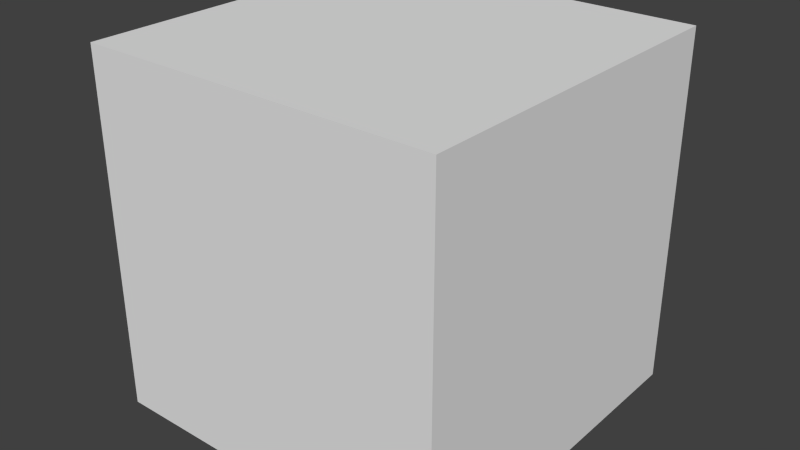 # Source: startup.blend  (saved by Blender 2.66.3; exported with 4.5.12 LTS)
import bpy
from mathutils import Matrix  # noqa: F401  (used for matrix-valued properties, if any)

bpy.ops.wm.read_factory_settings(use_empty=True)
scene = bpy.context.scene
scene.name = 'Scene'

# ---- collections
col_collection_1 = bpy.data.collections.new('Collection 1'); scene.collection.children.link(col_collection_1)

# ---- materials (node trees are filled in below, after node groups)
mat_material = bpy.data.materials.new('Material')
mat_material.alpha_threshold = 0.0
mat_material.roughness = 0.5
mat_material.line_color = (0.0, 0.0, 0.0, 1.0)

# ---- material node trees

# ---- world
world_world = bpy.data.worlds.new('World'); scene.world = world_world
world_world.color = (0.05088, 0.05088, 0.05088)
world_world.use_sun_shadow = False
world_world.sun_shadow_jitter_overblur = 0.0
world_world.cycles.sampling_method = 'MANUAL'
world_world.cycles.sample_map_resolution = 256

# ---- meshes
me_cube = bpy.data.meshes.new('Cube')
me_cube.from_pydata([(1.0, 1.0, -1.0), (1.0, -1.0, -1.0), (-1.0, -1.0, -1.0), (-1.0, 1.0, -1.0), (1.0, 1.0, 1.0), (1.0, -1.0, 1.0), (-1.0, -1.0, 1.0), (-1.0, 1.0, 1.0)], [], [(0, 1, 2, 3), (4, 7, 6, 5), (0, 4, 5, 1), (1, 5, 6, 2), (2, 6, 7, 3), (4, 0, 3, 7)])
me_cube.materials.append(mat_material)
me_cube.use_remesh_preserve_volume = False
me_cube.use_remesh_preserve_attributes = False
me_cube.use_mirror_vertex_groups = False
me_cube.update()

# ---- objects
ob_cube = bpy.data.objects.new('Cube', me_cube)

# ---- transforms, parenting, visibility, modifiers, constraints
ob_cube.location = (0.0, 0.0, 0.0)
ob_cube.lock_rotations_4d = False
ob_cube.empty_display_type = 'ARROWS'
ob_cube.lineart.crease_threshold = 0.0

# ---- collection membership
col_collection_1.objects.link(ob_cube)

# ---- scene / render settings (as saved in the file)
scene.frame_start = 1; scene.frame_end = 250; scene.frame_set(1)
scene.render.engine = 'CYCLES'
scene.render.image_settings.color_mode = 'RGB'
scene.render.image_settings.compression = 90
scene.render.resolution_percentage = 50
scene.render.dither_intensity = 0.0
scene.render.bake_margin = 2
scene.render.simplify_subdivision = 0
scene.render.simplify_subdivision_render = 0
scene.cycles.use_denoising = False
scene.cycles.samples = 10
scene.cycles.sampling_pattern = 'TABULATED_SOBOL'
scene.cycles.light_sampling_threshold = 0.0
scene.cycles.use_adaptive_sampling = False
scene.cycles.use_light_tree = False
scene.cycles.blur_glossy = 0.0
scene.cycles.volume_bounces = 1
scene.cycles.pixel_filter_type = 'GAUSSIAN'
scene.cycles.sample_clamp_indirect = 0.0
scene.view_settings.view_transform = 'Standard'
bpy.context.view_layer.update()

# ---- added for rendering (the .blend has no active camera and no usable light): camera, sun
cam_auto = bpy.data.cameras.new('AutoCamera')
cam_auto.lens = 50.0
cam_auto.sensor_width = 36.0
cam_auto.clip_end = 1000.0
ob_auto_camera = bpy.data.objects.new('AutoCamera', cam_auto)
scene.collection.objects.link(ob_auto_camera)
ob_auto_camera.location = (3.20507, -3.84609, 2.56406)
ob_auto_camera.rotation_euler = (1.09748, -7.21219e-08, 0.694738)
scene.camera = ob_auto_camera
light_auto_sun = bpy.data.lights.new('AutoSun', 'SUN')
light_auto_sun.energy = 3.0
light_auto_sun.angle = 0.0523599
ob_auto_sun = bpy.data.objects.new('AutoSun', light_auto_sun)
scene.collection.objects.link(ob_auto_sun)
ob_auto_sun.rotation_euler = (0.872665, 0.174533, 0.523599)
bpy.context.view_layer.update()

